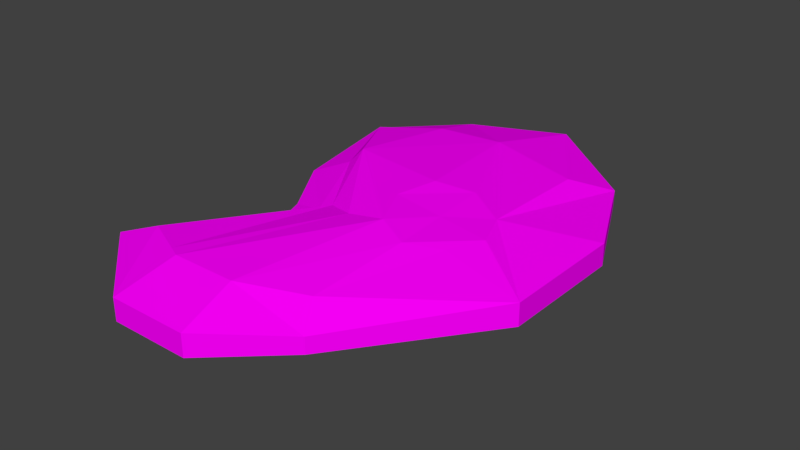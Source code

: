 # Source: meat01.blend  (saved by Blender 2.77.0; exported with 4.5.12 LTS)
import bpy
from mathutils import Matrix  # noqa: F401  (used for matrix-valued properties, if any)

bpy.ops.wm.read_factory_settings(use_empty=True)
scene = bpy.context.scene
scene.name = 'Scene'

# ---- collections
col_collection_1 = bpy.data.collections.new('Collection 1'); scene.collection.children.link(col_collection_1)

# ---- images (referenced by path relative to the original .blend; pixels are not part of the script)
import os
ASSET_DIR = os.environ.get("B2B_ASSET_DIR", "")  # directory of the original .blend (textures are referenced by path, not embedded)
HERE = os.path.dirname(os.path.abspath(__file__))  # packed textures are extracted next to this script under _unpacked/

def load_image(name, relpath, width, height, colorspace="sRGB"):
    """Load a texture the original file referenced (path relative to the .blend, or extracted next to this script)."""
    p = next((c for c in (os.path.join(HERE, relpath), os.path.join(ASSET_DIR, relpath)) if relpath and os.path.exists(c)), "")
    if p:
        img = bpy.data.images.load(p, check_existing=True)
        img.name = name
    else:  # same state as the original file: an image datablock whose file is absent (Cycles renders it pink)
        img = bpy.data.images.new(name, width, height)
        img.source = "FILE"
        img.filepath = "//" + (relpath or name)
    img.colorspace_settings.name = colorspace
    return img
img_colorpalette_jpg_001 = load_image('colorPalette.jpg.001', 'colorPalette.jpg', 1024, 1024, 'sRGB')

# ---- materials (node trees are filled in below, after node groups)
mat_material = bpy.data.materials.new('Material')
mat_material.alpha_threshold = 0.0
mat_material.roughness = 0.5
mat_material.line_color = (0.0, 0.0, 0.0, 1.0)

# ---- material node trees
mat_material.use_nodes = True; mat_material.node_tree.nodes.clear()
_N = mat_material.node_tree.nodes; _L = mat_material.node_tree.links
n0 = _N.new('ShaderNodeOutputMaterial'); n0.name = 'Material Output'; n0.location = (300, 300)
n1 = _N.new('ShaderNodeBsdfDiffuse'); n1.name = 'Diffuse BSDF'; n1.location = (10, 300)
n2 = _N.new('ShaderNodeTexImage'); n2.name = 'Image Texture'; n2.location = (228, 132)
n2.width = 140
n2.image = img_colorpalette_jpg_001
n3 = _N.new('ShaderNodeTexCoord'); n3.name = 'Texture Coordinate'; n3.location = (-183, 230)
_L.new(n1.outputs[0], n0.inputs[0])
_L.new(n3.outputs[2], n2.inputs[0])
_L.new(n2.outputs[0], n1.inputs[0])
n0.is_active_output = True

# ---- world
world_world = bpy.data.worlds.new('World'); scene.world = world_world
world_world.color = (0.05088, 0.05088, 0.05088)
world_world.use_sun_shadow = False
world_world.sun_shadow_jitter_overblur = 0.0
world_world.cycles.sampling_method = 'MANUAL'

# ---- meshes
me_cube = bpy.data.meshes.new('Cube')
me_cube.from_pydata([(1.38, 1.738, -0.2454), (1.0, -1.582, -0.2454), (-0.9926, -1.582, -0.2454), (-0.9928, 1.582, -0.2454), (1.38, 1.738, 0.2454), (1.0, -1.582, 0.2454), (-0.9926, -1.582, 0.2454), (-0.9928, 1.582, 0.2454), (1.57, 0.6137, -0.2943), (1.57, -0.5028, -0.2943), (0.3559, 1.984, -0.2943), (-0.3529, 1.897, -0.2943), (1.722, 2.104, -0.0866), (1.722, 2.104, 0.0866), (0.3529, -1.897, -0.2943), (-0.3529, -1.897, -0.2943), (1.199, -1.897, -0.0866), (1.199, -1.897, 0.0866), (0.1158, -0.3375, -0.2943), (-0.5336, 0.5707, -0.2943), (-1.419, -1.704, -0.0866), (-1.419, -1.704, 0.0866), (-1.199, 1.897, -0.0866), (-1.199, 1.897, 0.0866), (1.406, 0.4567, 0.2943), (1.406, -0.3235, 0.2943), (0.3559, 1.984, 0.2943), (-0.3529, 1.897, 0.2943), (0.3529, -1.897, 0.2943), (-0.3529, -1.897, 0.2943), (-0.02045, -0.2473, 0.2601), (-0.5336, 0.5707, 0.2943), (0.5712, 3.004, 0.1194), (-0.4362, 2.562, 0.1194), (0.5712, 3.004, -0.1194), (-0.4362, 2.562, -0.1194), (-0.9365, 0.4446, -0.1194), (-0.9365, 0.4446, 0.1194), (0.4361, -2.531, -0.1194), (-0.4361, -2.531, -0.1194), (0.4361, -2.531, 0.1194), (-0.4361, -2.531, 0.1194), (2.258, 0.9827, -0.1194), (2.258, -0.3972, -0.1194), (2.258, 0.9827, 0.1194), (2.258, -0.3972, 0.1194), (0.5691, 0.5949, 0.3927), (0.7143, -0.3585, 0.3927), (-0.4968, 0.7374, 0.3927), (0.322, -0.3947, 0.3381), (0.295, 0.8972, -0.3927), (-0.5285, 0.8, -0.3927), (0.5586, -0.6195, -0.3927), (0.2479, -0.5293, -0.3927), (-0.5453, -0.7043, -0.1135), (-0.5083, -0.2392, -0.1194), (-0.09289, -0.4032, -0.2166), (-0.4704, -0.5619, -0.1165), (-0.4568, -0.3916, -0.1186), (-0.5083, -0.2392, 0.1194), (-0.5453, -0.7043, 0.1135), (-0.1304, -0.3258, 0.2137), (-0.4568, -0.3916, 0.1186), (-0.4704, -0.5619, 0.1165), (1.57, 0.05545, 0.2943), (0.4771, 0.1293, 0.3927), (0.9717, 0.7125, 0.3435), (1.076, -0.5278, 0.3435), (1.024, 0.09239, 0.3435), (-0.5026, -1.823, 0.2828), (-0.449, -2.521, 0.119)], [], [(53, 15, 2, 18), (49, 30, 69, 29), (45, 25, 5, 17), (41, 29, 69, 70), (37, 31, 7, 23), (35, 11, 3, 22), (27, 33, 23, 7), (33, 35, 22, 23), (4, 13, 32, 26), (26, 32, 33, 27), (13, 12, 34, 32), (32, 34, 35, 33), (12, 0, 10, 34), (34, 10, 11, 35), (19, 36, 22, 3), (36, 37, 23, 22), (55, 59, 37, 36), (2, 20, 54, 56, 18), (18, 56, 55, 36, 19), (21, 6, 30, 61, 60), (59, 61, 30, 31, 37), (15, 39, 20, 2), (39, 41, 70, 21, 20), (1, 16, 38, 14), (14, 38, 39, 15), (16, 17, 40, 38), (38, 40, 41, 39), (17, 5, 28, 40), (40, 28, 29, 41), (9, 43, 16, 1), (43, 45, 17, 16), (0, 12, 42, 8), (8, 42, 43, 9), (12, 13, 44, 42), (42, 44, 45, 43), (13, 4, 24, 44), (44, 24, 64, 25, 45), (25, 67, 47, 28, 5), (47, 49, 29, 28), (4, 26, 46, 66, 24), (68, 65, 47, 67), (26, 27, 48, 46), (46, 48, 49, 47, 65), (27, 7, 48), (48, 31, 30, 49), (11, 51, 19, 3), (51, 53, 18, 19), (0, 8, 50, 10), (10, 50, 51, 11), (8, 9, 52, 50), (50, 52, 53, 51), (9, 1, 14, 52), (52, 14, 15, 53), (54, 57, 56), (57, 58, 56), (58, 55, 56), (59, 62, 61), (62, 63, 61), (63, 60, 61), (59, 55, 58, 62), (62, 58, 57, 63), (63, 57, 54, 60), (20, 21, 60, 54), (64, 68, 67, 25), (24, 66, 68, 64), (66, 46, 65, 68), (70, 69, 6, 21), (69, 30, 6), (48, 7, 31)])
_uv = me_cube.uv_layers.new(name='UVMap')
_uv.uv.foreach_set('vector', [0.6298, 0.4103, 0.6307, 0.4065, 0.6317, 0.4073, 0.6301, 0.4108, 0.01284, 0.01533, 0.01342, 0.015, 0.01404, 0.01929, 0.01379, 0.01947, 0.6324, 0.4136, 0.6335, 0.414, 0.6343, 0.417, 0.634, 0.4178, 0.01387, 0.02119, 0.01379, 0.01947, 0.01404, 0.01929, 0.0139, 0.02116, 0.6377, 0.4119, 0.637, 0.4115, 0.6379, 0.4089, 0.6383, 0.4081, 0.6313, 0.4184, 0.631, 0.4167, 0.632, 0.4157, 0.6324, 0.4165, 0.6369, 0.4079, 0.6371, 0.4062, 0.6383, 0.4081, 0.6379, 0.4089, 0.6386, 0.4076, 0.639, 0.4076, 0.639, 0.4103, 0.6387, 0.4103, 0.634, 0.4081, 0.6335, 0.407, 0.6355, 0.4048, 0.6357, 0.4076, 0.6357, 0.4076, 0.6355, 0.4048, 0.6371, 0.4062, 0.6369, 0.4079, 0.6386, 0.4083, 0.6383, 0.4083, 0.6383, 0.4048, 0.6386, 0.4048, 0.6386, 0.4048, 0.639, 0.4048, 0.639, 0.4076, 0.6386, 0.4076, 0.6277, 0.4176, 0.6282, 0.4165, 0.6299, 0.417, 0.6297, 0.4198, 0.6297, 0.4198, 0.6299, 0.417, 0.631, 0.4167, 0.6313, 0.4184, 0.6312, 0.4131, 0.6319, 0.4127, 0.6324, 0.4165, 0.632, 0.4157, 0.639, 0.4125, 0.6386, 0.4125, 0.6387, 0.4103, 0.639, 0.4103, 0.6274, 0.4209, 0.627, 0.4209, 0.627, 0.4198, 0.6274, 0.4198, 0.6317, 0.4073, 0.6324, 0.4069, 0.6311, 0.4097, 0.6304, 0.4106, 0.6301, 0.4108, 0.6301, 0.4108, 0.6304, 0.4106, 0.6311, 0.4109, 0.6319, 0.4127, 0.6312, 0.4131, 0.6383, 0.4177, 0.6376, 0.4173, 0.6361, 0.4136, 0.6363, 0.4138, 0.6369, 0.4149, 0.6369, 0.4137, 0.6363, 0.4138, 0.6361, 0.4136, 0.637, 0.4115, 0.6377, 0.4119, 0.6307, 0.4065, 0.6307, 0.4048, 0.6324, 0.4069, 0.6317, 0.4073, 0.6383, 0.4222, 0.6386, 0.4222, 0.6386, 0.4223, 0.6386, 0.4249, 0.6383, 0.4249, 0.6285, 0.4076, 0.6282, 0.4068, 0.6293, 0.405, 0.6295, 0.4066, 0.6295, 0.4066, 0.6293, 0.405, 0.6307, 0.4048, 0.6307, 0.4065, 0.6383, 0.4178, 0.6386, 0.4178, 0.6386, 0.4199, 0.6383, 0.4199, 0.6383, 0.4199, 0.6386, 0.4199, 0.6386, 0.4222, 0.6383, 0.4222, 0.634, 0.4178, 0.6343, 0.417, 0.6353, 0.418, 0.6352, 0.4197, 0.6352, 0.4197, 0.6353, 0.418, 0.6365, 0.4181, 0.6366, 0.4198, 0.6277, 0.4106, 0.6266, 0.411, 0.6282, 0.4068, 0.6285, 0.4076, 0.6383, 0.415, 0.6386, 0.415, 0.6386, 0.4178, 0.6383, 0.4178, 0.6282, 0.4165, 0.6277, 0.4176, 0.6267, 0.4147, 0.6278, 0.4136, 0.6278, 0.4136, 0.6267, 0.4147, 0.6266, 0.411, 0.6277, 0.4106, 0.6383, 0.4083, 0.6386, 0.4083, 0.6386, 0.4117, 0.6383, 0.4117, 0.6383, 0.4117, 0.6386, 0.4117, 0.6386, 0.415, 0.6383, 0.415, 0.6335, 0.407, 0.634, 0.4081, 0.6336, 0.411, 0.6326, 0.41, 0.6326, 0.41, 0.6336, 0.411, 0.6336, 0.4125, 0.6335, 0.414, 0.6324, 0.4136, 0.6335, 0.414, 0.6343, 0.4142, 0.6351, 0.4143, 0.6353, 0.418, 0.6343, 0.417, 0.6351, 0.4143, 0.6355, 0.4139, 0.6365, 0.4181, 0.6353, 0.418, 0.634, 0.4081, 0.6357, 0.4076, 0.6356, 0.4107, 0.6346, 0.4109, 0.6336, 0.411, 0.01175, 0.01949, 0.01264, 0.01948, 0.0124, 0.02129, 0.01161, 0.02114, 0.6357, 0.4076, 0.6369, 0.4079, 0.637, 0.411, 0.6356, 0.4107, 0.6356, 0.4107, 0.637, 0.411, 0.6355, 0.4139, 0.6351, 0.4143, 0.6353, 0.4125, 0.6369, 0.4079, 0.6379, 0.4089, 0.637, 0.411, 0.01428, 0.01243, 0.01433, 0.01289, 0.01342, 0.015, 0.01284, 0.01533, 0.631, 0.4167, 0.6312, 0.4137, 0.6312, 0.4131, 0.632, 0.4157, 0.6312, 0.4137, 0.6298, 0.4103, 0.6301, 0.4108, 0.6312, 0.4131, 0.6282, 0.4165, 0.6278, 0.4136, 0.6299, 0.4141, 0.6299, 0.417, 0.6299, 0.417, 0.6299, 0.4141, 0.6312, 0.4137, 0.631, 0.4167, 0.6278, 0.4136, 0.6277, 0.4106, 0.6293, 0.4101, 0.6299, 0.4141, 0.6299, 0.4141, 0.6293, 0.4101, 0.6298, 0.4103, 0.6312, 0.4137, 0.6277, 0.4106, 0.6285, 0.4076, 0.6295, 0.4066, 0.6293, 0.4101, 0.6293, 0.4101, 0.6295, 0.4066, 0.6307, 0.4065, 0.6298, 0.4103, 0.6311, 0.4097, 0.631, 0.4101, 0.6304, 0.4106, 0.631, 0.4101, 0.631, 0.4105, 0.6304, 0.4106, 0.631, 0.4105, 0.6311, 0.4109, 0.6304, 0.4106, 0.6369, 0.4137, 0.6368, 0.4141, 0.6363, 0.4138, 0.6368, 0.4141, 0.6368, 0.4145, 0.6363, 0.4138, 0.6368, 0.4145, 0.6369, 0.4149, 0.6363, 0.4138, 0.627, 0.4243, 0.6266, 0.4243, 0.6266, 0.4241, 0.627, 0.4241, 0.627, 0.4241, 0.6266, 0.4241, 0.6266, 0.4238, 0.627, 0.4238, 0.627, 0.4238, 0.6266, 0.4238, 0.6266, 0.4233, 0.627, 0.4233, 0.6266, 0.4198, 0.6269, 0.4198, 0.627, 0.4233, 0.6266, 0.4233, 0.01087, 0.0195, 0.01175, 0.01949, 0.01161, 0.02114, 0.01081, 0.021, 0.01092, 0.01801, 0.0119, 0.01784, 0.01175, 0.01949, 0.01087, 0.0195, 0.0119, 0.01784, 0.01288, 0.01767, 0.01264, 0.01948, 0.01175, 0.01949, 0.6366, 0.4198, 0.6367, 0.4179, 0.6376, 0.4173, 0.6383, 0.4177, 0.6367, 0.4179, 0.6361, 0.4136, 0.6376, 0.4173, 0.0212, 0.0208, 0.02209, 0.01862, 0.02125, 0.02125])
me_cube.materials.append(mat_material)
me_cube.use_remesh_preserve_volume = False
me_cube.use_remesh_preserve_attributes = False
me_cube.use_mirror_vertex_groups = False
me_cube.update()

# ---- objects
ob_cube = bpy.data.objects.new('Cube', me_cube)

# ---- transforms, parenting, visibility, modifiers, constraints
ob_cube.location = (0.0, 0.0, 0.0)
ob_cube.lock_rotations_4d = False
ob_cube.empty_display_type = 'ARROWS'
ob_cube.lineart.crease_threshold = 0.0

# ---- collection membership
col_collection_1.objects.link(ob_cube)

# ---- scene / render settings (as saved in the file)
scene.frame_start = 1; scene.frame_end = 250; scene.frame_set(1)
scene.render.engine = 'CYCLES'
scene.render.resolution_percentage = 50
scene.render.dither_intensity = 0.0
scene.cycles.use_denoising = False
scene.cycles.samples = 128
scene.cycles.sampling_pattern = 'TABULATED_SOBOL'
scene.cycles.light_sampling_threshold = 0.0
scene.cycles.use_adaptive_sampling = False
scene.cycles.use_light_tree = False
scene.cycles.blur_glossy = 0.0
scene.cycles.sample_clamp_indirect = 0.0
scene.view_settings.view_transform = 'Standard'
bpy.context.view_layer.update()

# ---- added for rendering (the .blend has no active camera and no usable light): camera, sun
cam_auto = bpy.data.cameras.new('AutoCamera')
cam_auto.lens = 50.0
cam_auto.sensor_width = 36.0
cam_auto.clip_end = 1000.0
ob_auto_camera = bpy.data.objects.new('AutoCamera', cam_auto)
scene.collection.objects.link(ob_auto_camera)
ob_auto_camera.location = (6.61065, -7.19334, 4.95311)
ob_auto_camera.rotation_euler = (1.09748, -7.21219e-08, 0.694738)
scene.camera = ob_auto_camera
light_auto_sun = bpy.data.lights.new('AutoSun', 'SUN')
light_auto_sun.energy = 3.0
light_auto_sun.angle = 0.0523599
ob_auto_sun = bpy.data.objects.new('AutoSun', light_auto_sun)
scene.collection.objects.link(ob_auto_sun)
ob_auto_sun.rotation_euler = (0.872665, 0.174533, 0.523599)
bpy.context.view_layer.update()
